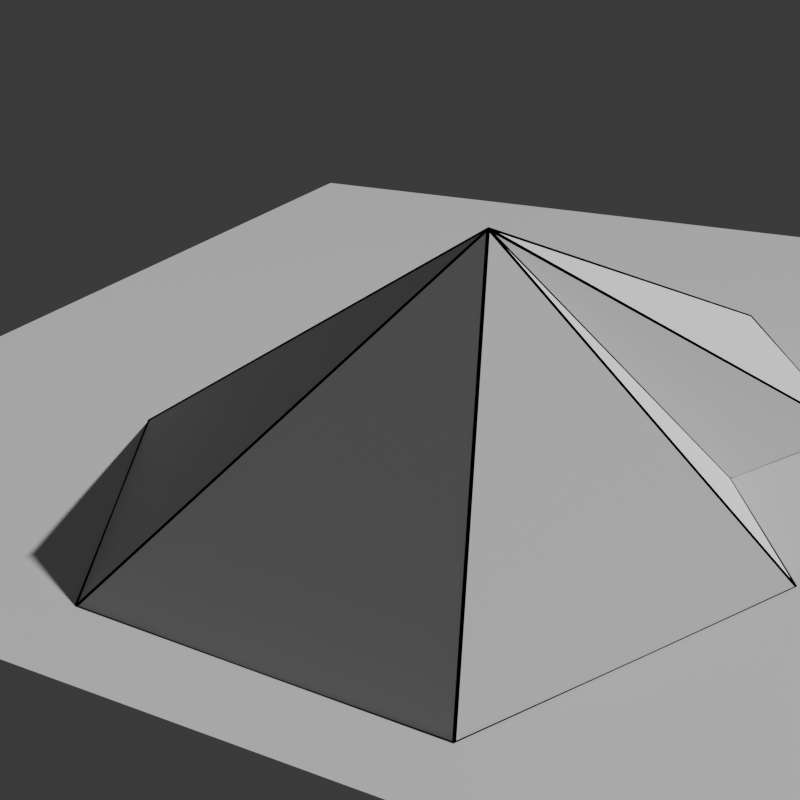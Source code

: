 # Source: EdgeCollapse.blend  (saved by Blender 4.1.24; exported with 4.5.12 LTS)
import bpy
from mathutils import Matrix  # noqa: F401  (used for matrix-valued properties, if any)

bpy.ops.wm.read_factory_settings(use_empty=True)
scene = bpy.context.scene
scene.name = 'Scene'

# ---- collections
col_collection = bpy.data.collections.new('Collection'); scene.collection.children.link(col_collection)

# ---- materials (node trees are filled in below, after node groups)
mat_none = bpy.data.materials.new('None')
mat_none.roughness = 1.0
mat_material_001 = bpy.data.materials.new('Material.001')

# ---- material node trees
mat_none.use_nodes = True; mat_none.node_tree.nodes.clear()
_N = mat_none.node_tree.nodes; _L = mat_none.node_tree.links
n0 = _N.new('ShaderNodeBsdfPrincipled'); n0.name = 'Principled BSDF'; n0.location = (0, 300)
n0.inputs[0].default_value = (0.0, 0.0, 0.0, 1.0)
n0.inputs[2].default_value = 1.0
n0.inputs[13].default_value = 0.0
n1 = _N.new('ShaderNodeOutputMaterial'); n1.name = 'Material Output'; n1.location = (280, 300)
_L.new(n0.outputs[0], n1.inputs[0])
n1.is_active_output = True
mat_material_001.use_nodes = True; mat_material_001.node_tree.nodes.clear()
_N = mat_material_001.node_tree.nodes; _L = mat_material_001.node_tree.links
n0 = _N.new('ShaderNodeBsdfPrincipled'); n0.name = 'Principled BSDF'; n0.location = (10, 300)
n1 = _N.new('ShaderNodeOutputMaterial'); n1.name = 'Material Output'; n1.location = (300, 300)
_L.new(n0.outputs[0], n1.inputs[0])
n1.is_active_output = True

# ---- world
world_world = bpy.data.worlds.new('World'); scene.world = world_world
world_world.use_nodes = True; world_world.node_tree.nodes.clear()
_N = world_world.node_tree.nodes; _L = world_world.node_tree.links
n0 = _N.new('ShaderNodeOutputWorld'); n0.name = 'World Output'; n0.location = (300, 300)
n1 = _N.new('ShaderNodeBackground'); n1.name = 'Background'; n1.location = (10, 300)
n1.inputs[0].default_value = (0.05088, 0.05088, 0.05088, 1.0)
_L.new(n1.outputs[0], n0.inputs[0])
n0.is_active_output = True
world_world.color = (0.05088, 0.05088, 0.05088)
world_world.use_sun_shadow = False
world_world.sun_shadow_jitter_overblur = 0.0

# ---- cameras
cam_camera = bpy.data.cameras.new('Camera')
cam_camera.clip_end = 100.0
cam_camera.ortho_scale = 7.314

# ---- lights
light_sun = bpy.data.lights.new('Sun', 'SUN')
light_sun.transmission_factor = 0.0
light_sun.energy = 4.0

# ---- meshes
me_circle_001 = bpy.data.meshes.new('Circle.001')
me_circle_001.from_pydata([(0.0, 1.0, 0.0), (-0.9268, 1.0, 0.0), (-1.793, 0.5, 0.0), (-1.793, -0.5, 0.0), (0.0, -1.0, 0.0), (-0.9268, -0.7474, 0.0), (0.866, -0.5, 0.0), (0.866, 0.5, 0.0), (-0.433, 0.75, 0.0), (-1.36, 0.75, 0.0), (-1.793, 0.0, 0.0), (-0.433, -0.75, 0.0), (-1.36, -0.75, 0.0), (0.433, -0.75, 0.0), (-0.4938, -0.75, 0.0), (0.866, 0.0, 0.0), (0.433, 0.75, 0.0), (-0.4938, 0.75, 0.0), (0.172, 4.768e-07, 0.5099), (-0.9268, 4.768e-07, 0.8148), (-0.269, 0.3798, 0.2157), (-0.3198, 0.2369, 0.2683), (-0.4634, 0.7325, 0.0), (-0.3198, -0.2369, 0.2683), (-0.269, -0.3798, 0.2157), (-0.4634, -0.7325, 0.0)], [], [(20, 21, 18, 0, 8, 22), (0, 18, 7, 16), (6, 18, 4, 13), (25, 11, 4, 18, 23, 24), (7, 18, 6, 15), (18, 21, 23), (2, 19, 1, 9), (20, 22, 17, 1, 19), (19, 5, 14, 25, 24), (19, 3, 12, 5), (19, 24, 23, 21, 20), (3, 19, 2, 10), (12, 14, 5), (19, 5, 18), (5, 18, 4), (22, 19, 18)])
_uv = me_circle_001.uv_layers.new(name='UVMap')
_uv.uv.foreach_set('vector', [0.0, 0.0, 0.0, 0.0, 0.0, 0.0, 0.0, 0.0, 0.0, 0.0, 0.0, 0.0, 0.0, 0.0, 0.0, 0.0, 0.0, 0.0, 0.0, 0.0, 0.0, 0.0, 0.0, 0.0, 0.0, 0.0, 0.0, 0.0, 0.0, 0.0, 0.0, 0.0, 0.0, 0.0, 0.0, 0.0, 0.0, 0.0, 0.0, 0.0, 0.0, 0.0, 0.0, 0.0, 0.0, 0.0, 0.0, 0.0, 0.0, 0.0, 0.0, 0.0, 0.0, 0.0, 0.0, 0.0, 0.0, 0.0, 0.0, 0.0, 0.0, 0.0, 0.0, 0.0, 0.0, 0.0, 0.0, 0.0, 0.0, 0.0, 0.0, 0.0, 0.0, 0.0, 0.0, 0.0, 0.0, 0.0, 0.0, 0.0, 0.0, 0.0, 0.0, 0.0, 0.0, 0.0, 0.0, 0.0, 0.0, 0.0, 0.0, 0.0, 0.0, 0.0, 0.0, 0.0, 0.0, 0.0, 0.0, 0.0, 0.0, 0.0, 0.0, 0.0, 0.0, 0.0, 0.0, 0.0, 0.0, 0.0, 0.0, 0.0, 0.0, 0.0, 0.0, 0.0, 0.0, 0.0, 0.0, 0.0, 0.0, 0.0, 0.0, 0.0, 0.0, 0.0, 0.0, 0.0, 0.0, 0.0, 0.0, 0.0])
me_circle_001.update()
me_circle_002 = bpy.data.meshes.new('Circle.002')
me_circle_002.from_pydata([(0.0, 1.0, 0.0), (-0.9268, 1.0, 0.0), (-1.793, 0.5, 0.0), (-1.793, -0.5, 0.0), (0.0, -1.0, 0.0), (-0.9268, -0.7474, 0.0), (0.866, -0.5, 0.0), (0.866, 0.5, 0.0), (-0.433, 0.75, 0.0), (-1.36, 0.75, 0.0), (-1.793, 0.0, 0.0), (-0.433, -0.75, 0.0), (-1.36, -0.75, 0.0), (0.433, -0.75, 0.0), (-0.4938, -0.75, 0.0), (0.866, 0.0, 0.0), (0.433, 0.75, 0.0), (-0.4938, 0.75, 0.0), (0.172, 4.768e-07, 0.5099), (-0.9268, 4.768e-07, 0.8148), (-0.269, 0.3798, 0.2157), (-0.3198, 0.2369, 0.2683), (-0.4634, 0.7325, 0.0), (-0.3198, -0.2369, 0.2683), (-0.269, -0.3798, 0.2157), (-0.4634, -0.7325, 0.0)], [], [(20, 21, 18, 0, 8, 22), (0, 18, 7, 16), (6, 18, 4, 13), (25, 11, 4, 18, 23, 24), (7, 18, 6, 15), (18, 21, 23), (2, 19, 1, 9), (20, 22, 17, 1, 19), (19, 5, 14, 25, 24), (19, 3, 12, 5), (19, 24, 23, 21, 20), (3, 19, 2, 10), (12, 14, 5), (19, 5, 18), (5, 18, 4), (22, 19, 18)])
_uv = me_circle_002.uv_layers.new(name='UVMap')
_uv.uv.foreach_set('vector', [0.0, 0.0, 0.0, 0.0, 0.0, 0.0, 0.0, 0.0, 0.0, 0.0, 0.0, 0.0, 0.0, 0.0, 0.0, 0.0, 0.0, 0.0, 0.0, 0.0, 0.0, 0.0, 0.0, 0.0, 0.0, 0.0, 0.0, 0.0, 0.0, 0.0, 0.0, 0.0, 0.0, 0.0, 0.0, 0.0, 0.0, 0.0, 0.0, 0.0, 0.0, 0.0, 0.0, 0.0, 0.0, 0.0, 0.0, 0.0, 0.0, 0.0, 0.0, 0.0, 0.0, 0.0, 0.0, 0.0, 0.0, 0.0, 0.0, 0.0, 0.0, 0.0, 0.0, 0.0, 0.0, 0.0, 0.0, 0.0, 0.0, 0.0, 0.0, 0.0, 0.0, 0.0, 0.0, 0.0, 0.0, 0.0, 0.0, 0.0, 0.0, 0.0, 0.0, 0.0, 0.0, 0.0, 0.0, 0.0, 0.0, 0.0, 0.0, 0.0, 0.0, 0.0, 0.0, 0.0, 0.0, 0.0, 0.0, 0.0, 0.0, 0.0, 0.0, 0.0, 0.0, 0.0, 0.0, 0.0, 0.0, 0.0, 0.0, 0.0, 0.0, 0.0, 0.0, 0.0, 0.0, 0.0, 0.0, 0.0, 0.0, 0.0, 0.0, 0.0, 0.0, 0.0, 0.0, 0.0, 0.0, 0.0, 0.0, 0.0])
me_circle_002.materials.append(mat_none)
me_circle_002.update()
me_plane_003 = bpy.data.meshes.new('Plane.003')
me_plane_003.from_pydata([(-1.0, -1.0, 0.0), (1.0, -1.0, 0.0), (-1.0, 1.0, 0.0), (1.0, 1.0, 0.0)], [], [(0, 1, 3, 2)])
_uv = me_plane_003.uv_layers.new(name='UVMap')
_uv.uv.foreach_set('vector', [0.0, 0.0, 1.0, 0.0, 1.0, 1.0, 0.0, 1.0])
me_plane_003.materials.append(mat_material_001)
me_plane_003.update()
me_circle_003 = bpy.data.meshes.new('Circle.003')
me_circle_003.from_pydata([(0.0, 1.0, 0.0), (-0.9268, 1.0, 0.0), (-1.793, 0.5, 0.0), (-1.793, -0.5, 0.0), (0.0, -1.0, 0.0), (-0.9268, -0.7474, 0.0), (0.866, -0.5, 0.0), (0.866, 0.5, 0.0), (-0.433, 0.75, 0.0), (-1.36, 0.75, 0.0), (-1.793, 0.0, 0.0), (-0.433, -0.75, 0.0), (-1.36, -0.75, 0.0), (0.433, -0.75, 0.0), (-0.4938, -0.75, 0.0), (0.866, 0.0, 0.0), (0.433, 0.75, 0.0), (-0.4938, 0.75, 0.0), (-0.3774, 4.768e-07, 0.6624), (-0.269, 0.3798, 0.2157), (-0.3198, 0.2369, 0.2683), (-0.4634, 0.7325, 0.0), (-0.3198, -0.2369, 0.2683), (-0.269, -0.3798, 0.2157), (-0.4634, -0.7325, 0.0)], [], [(19, 20, 18, 0, 8, 21), (0, 18, 7, 16), (6, 18, 4, 13), (24, 11, 4, 18, 22, 23), (7, 18, 6, 15), (18, 20, 22), (2, 18, 1, 9), (19, 21, 17, 1, 18), (18, 5, 14, 24, 23), (18, 3, 12, 5), (18, 23, 22, 20, 19), (3, 18, 2, 10), (12, 14, 5), (5, 18, 4), (21, 18, 0)])
_uv = me_circle_003.uv_layers.new(name='UVMap')
_uv.uv.foreach_set('vector', [0.0, 0.0, 0.0, 0.0, 0.0, 0.0, 0.0, 0.0, 0.0, 0.0, 0.0, 0.0, 0.0, 0.0, 0.0, 0.0, 0.0, 0.0, 0.0, 0.0, 0.0, 0.0, 0.0, 0.0, 0.0, 0.0, 0.0, 0.0, 0.0, 0.0, 0.0, 0.0, 0.0, 0.0, 0.0, 0.0, 0.0, 0.0, 0.0, 0.0, 0.0, 0.0, 0.0, 0.0, 0.0, 0.0, 0.0, 0.0, 0.0, 0.0, 0.0, 0.0, 0.0, 0.0, 0.0, 0.0, 0.0, 0.0, 0.0, 0.0, 0.0, 0.0, 0.0, 0.0, 0.0, 0.0, 0.0, 0.0, 0.0, 0.0, 0.0, 0.0, 0.0, 0.0, 0.0, 0.0, 0.0, 0.0, 0.0, 0.0, 0.0, 0.0, 0.0, 0.0, 0.0, 0.0, 0.0, 0.0, 0.0, 0.0, 0.0, 0.0, 0.0, 0.0, 0.0, 0.0, 0.0, 0.0, 0.0, 0.0, 0.0, 0.0, 0.0, 0.0, 0.0, 0.0, 0.0, 0.0, 0.0, 0.0, 0.0, 0.0, 0.0, 0.0, 0.0, 0.0, 0.0, 0.0, 0.0, 0.0, 0.0, 0.0, 0.0, 0.0, 0.0, 0.0])
me_circle_003.update()
me_circle_005 = bpy.data.meshes.new('Circle.005')
me_circle_005.from_pydata([(0.0, 1.0, 0.0), (-0.9268, 1.0, 0.0), (-1.793, 0.5, 0.0), (-1.793, -0.5, 0.0), (0.0, -1.0, 0.0), (-0.9268, -0.7474, 0.0), (0.866, -0.5, 0.0), (0.866, 0.5, 0.0), (-0.433, 0.75, 0.0), (-1.36, 0.75, 0.0), (-1.793, 0.0, 0.0), (-0.433, -0.75, 0.0), (-1.36, -0.75, 0.0), (0.433, -0.75, 0.0), (-0.4938, -0.75, 0.0), (0.866, 0.0, 0.0), (0.433, 0.75, 0.0), (-0.4938, 0.75, 0.0), (-0.3774, 4.768e-07, 0.6624), (-0.269, 0.3798, 0.2157), (-0.3198, 0.2369, 0.2683), (-0.4634, 0.7325, 0.0), (-0.3198, -0.2369, 0.2683), (-0.269, -0.3798, 0.2157), (-0.4634, -0.7325, 0.0)], [], [(19, 20, 18, 0, 8, 21), (0, 18, 7, 16), (6, 18, 4, 13), (24, 11, 4, 18, 22, 23), (7, 18, 6, 15), (18, 20, 22), (2, 18, 1, 9), (19, 21, 17, 1, 18), (18, 5, 14, 24, 23), (18, 3, 12, 5), (18, 23, 22, 20, 19), (3, 18, 2, 10), (12, 14, 5), (5, 18, 4), (21, 18, 0)])
_uv = me_circle_005.uv_layers.new(name='UVMap')
_uv.uv.foreach_set('vector', [0.0, 0.0, 0.0, 0.0, 0.0, 0.0, 0.0, 0.0, 0.0, 0.0, 0.0, 0.0, 0.0, 0.0, 0.0, 0.0, 0.0, 0.0, 0.0, 0.0, 0.0, 0.0, 0.0, 0.0, 0.0, 0.0, 0.0, 0.0, 0.0, 0.0, 0.0, 0.0, 0.0, 0.0, 0.0, 0.0, 0.0, 0.0, 0.0, 0.0, 0.0, 0.0, 0.0, 0.0, 0.0, 0.0, 0.0, 0.0, 0.0, 0.0, 0.0, 0.0, 0.0, 0.0, 0.0, 0.0, 0.0, 0.0, 0.0, 0.0, 0.0, 0.0, 0.0, 0.0, 0.0, 0.0, 0.0, 0.0, 0.0, 0.0, 0.0, 0.0, 0.0, 0.0, 0.0, 0.0, 0.0, 0.0, 0.0, 0.0, 0.0, 0.0, 0.0, 0.0, 0.0, 0.0, 0.0, 0.0, 0.0, 0.0, 0.0, 0.0, 0.0, 0.0, 0.0, 0.0, 0.0, 0.0, 0.0, 0.0, 0.0, 0.0, 0.0, 0.0, 0.0, 0.0, 0.0, 0.0, 0.0, 0.0, 0.0, 0.0, 0.0, 0.0, 0.0, 0.0, 0.0, 0.0, 0.0, 0.0, 0.0, 0.0, 0.0, 0.0, 0.0, 0.0])
me_circle_005.materials.append(mat_none)
me_circle_005.update()

# ---- objects
ob_camera = bpy.data.objects.new('Camera', cam_camera)
ob_sun = bpy.data.objects.new('Sun', light_sun)
ob_circle_001 = bpy.data.objects.new('Circle.001', me_circle_001)
ob_circle_002 = bpy.data.objects.new('Circle.002', me_circle_002)
ob_plane = bpy.data.objects.new('Plane', me_plane_003)
ob_circle_003 = bpy.data.objects.new('Circle.003', me_circle_003)
ob_circle_004 = bpy.data.objects.new('Circle.004', me_circle_005)

# ---- transforms, parenting, visibility, modifiers, constraints
ob_camera.location = (3.342, 1.23, 1.566)
ob_camera.rotation_euler = (1.13, 0.011, 2.064)
ob_camera.scale = (1.0, 1.0, 1.0)
ob_camera.lock_rotations_4d = False
ob_camera.empty_display_type = 'ARROWS'
ob_camera.color = (0.0, 0.0, 0.0, 0.0)
ob_camera.display_type = 'WIRE'
ob_camera.lineart.crease_threshold = 0.0
ob_sun.location = (0.0, 0.0, 0.0)
ob_sun.rotation_euler = (-0.733, -0.9425, 0.2443)
ob_circle_001.location = (0.9268, 0.0, 0.0)
ob_circle_001.hide_render = True
ob_circle_002.location = (0.9268, 0.0, 0.0)
ob_circle_002.hide_render = True
ob_circle_002.visible_shadow = False
_m = ob_circle_002.modifiers.new('Wireframe', 'WIREFRAME')
_m.thickness = 0.01
_m.use_relative_offset = True
ob_plane.location = (0.0, 0.0, 0.0)
ob_plane.rotation_euler = (0.0, 0.0, 0.03491)
ob_plane.scale = (2.0, 2.0, 2.0)
ob_circle_003.location = (0.9268, 0.0, 0.0)
ob_circle_004.location = (0.9268, 0.0, 0.0)
ob_circle_004.visible_shadow = False
_m = ob_circle_004.modifiers.new('Wireframe', 'WIREFRAME')
_m.thickness = 0.01
_m.use_relative_offset = True

# ---- collection membership
col_collection.objects.link(ob_camera)
col_collection.objects.link(ob_sun)
col_collection.objects.link(ob_circle_001)
col_collection.objects.link(ob_circle_002)
col_collection.objects.link(ob_plane)
col_collection.objects.link(ob_circle_003)
col_collection.objects.link(ob_circle_004)

# ---- scene / render settings (as saved in the file)
scene.camera = ob_camera
scene.frame_start = 1; scene.frame_end = 250; scene.frame_set(1)
scene.render.engine = 'CYCLES'
scene.render.resolution_x = 800
scene.render.resolution_y = 800
scene.cycles.sampling_pattern = 'TABULATED_SOBOL'
scene.eevee.ray_tracing_options.trace_max_roughness = 0.0
bpy.context.view_layer.update()
